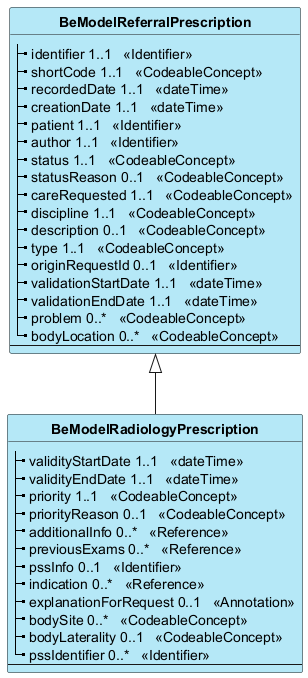

The diagram above was rendered by PlantUML. Its source (embedded in the PNG):
@startuml
skinparam ClassBackgroundColor #B5E8F7
skinparam linetype polyline
hide circle
hide stereotype

class "**BeModelReferralPrescription**" as BeModelReferralPrescription {
|_ identifier 1..1   <<Identifier>>  
|_ shortCode 1..1   <<CodeableConcept>>  
|_ recordedDate 1..1   <<dateTime>>  
|_ creationDate 1..1   <<dateTime>>  
|_ patient 1..1   <<Identifier>>  
|_ author 1..1   <<Identifier>>  
|_ status 1..1   <<CodeableConcept>>  
|_ statusReason 0..1   <<CodeableConcept>>  
|_ careRequested 1..1   <<CodeableConcept>>  
|_ discipline 1..1   <<CodeableConcept>>  
|_ description 0..1   <<CodeableConcept>>  
|_ type 1..1   <<CodeableConcept>>  
|_ originRequestId 0..1   <<Identifier>>  
|_ validationStartDate 1..1   <<dateTime>>  
|_ validationEndDate 1..1   <<dateTime>>  
|_ problem 0..*   <<CodeableConcept>>  
|_ bodyLocation 0..*   <<CodeableConcept>>  
--
}

class "**BeModelRadiologyPrescription**" as BeModelRadiologyPrescription {
|_ validityStartDate 1..1   <<dateTime>>  
|_ validityEndDate 1..1   <<dateTime>>  
|_ priority 1..1   <<CodeableConcept>>  
|_ priorityReason 0..1   <<CodeableConcept>>  
|_ additionalInfo 0..*   <<Reference>>  
|_ previousExams 0..*   <<Reference>>  
|_ pssInfo 0..1   <<Identifier>>  
|_ indication 0..*   <<Reference>>  
|_ explanationForRequest 0..1   <<Annotation>>  
|_ bodySite 0..*   <<CodeableConcept>>  
|_ bodyLaterality 0..1   <<CodeableConcept>>  
|_ pssIdentifier 0..*   <<Identifier>>  
--
}

BeModelReferralPrescription <|-- BeModelRadiologyPrescription
@enduml